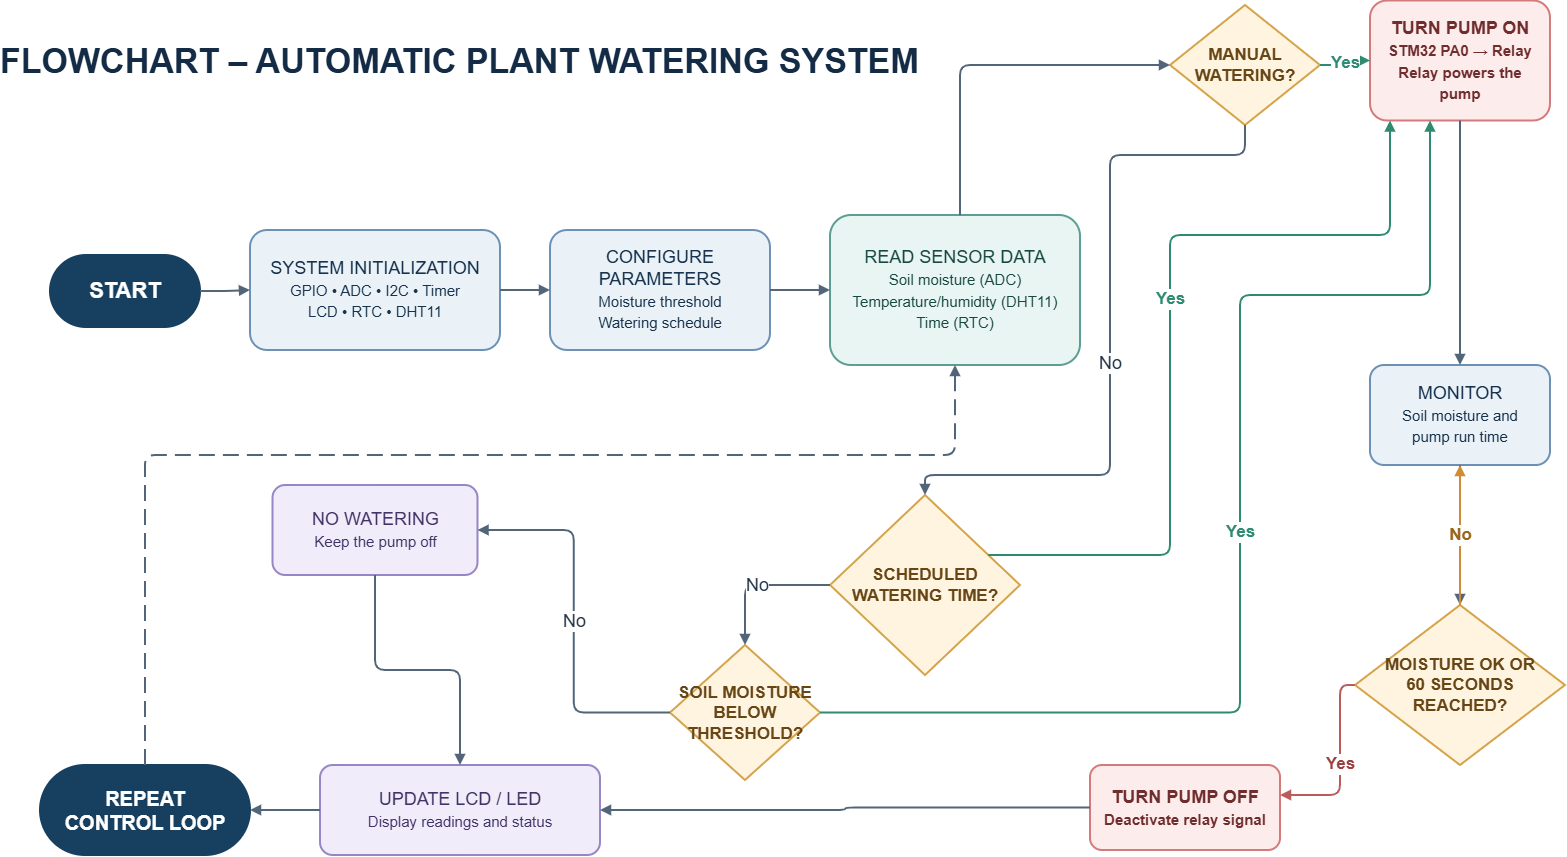

The diagram above was exported from draw.io. Its source (the exported page's mxGraphModel, read from the mxfile embedded in the PNG):
<mxGraphModel dx="1745" dy="2435" grid="1" gridSize="10" guides="1" tooltips="1" connect="1" arrows="1" fold="1" page="1" pageScale="1" pageWidth="1600" pageHeight="900" math="0" shadow="0">
  <root>
    <mxCell id="0" />
    <mxCell id="1" parent="0" />
    <mxCell id="title" parent="1" style="text;html=1;align=left;verticalAlign=middle;fontSize=34;fontStyle=1;fontColor=#142B45;spacing=0;" value="FLOWCHART – AUTOMATIC PLANT WATERING SYSTEM" vertex="1">
      <mxGeometry height="55" width="1460" x="20" y="28" as="geometry" />
    </mxCell>
    <mxCell id="start" parent="1" style="rounded=1;arcSize=50;whiteSpace=wrap;html=1;fillColor=#173F5F;strokeColor=#173F5F;fontColor=#FFFFFF;fontSize=22;fontStyle=1;strokeWidth=2;" value="START" vertex="1">
      <mxGeometry height="72" width="150" x="70" y="250" as="geometry" />
    </mxCell>
    <mxCell id="init" parent="1" style="rounded=1;arcSize=14;whiteSpace=wrap;html=1;fillColor=#EAF2F8;strokeColor=#6C91B5;fontColor=#17324D;fontSize=18;strokeWidth=2;spacing=10;" value="SYSTEM INITIALIZATION&lt;br&gt;&lt;font style=&quot;font-size:15px&quot;&gt;GPIO • ADC • I2C • Timer&lt;br&gt;LCD • RTC • DHT11&lt;/font&gt;" vertex="1">
      <mxGeometry height="120" width="250" x="270" y="225" as="geometry" />
    </mxCell>
    <mxCell id="setup" parent="1" style="rounded=1;arcSize=14;whiteSpace=wrap;html=1;fillColor=#EAF2F8;strokeColor=#6C91B5;fontColor=#17324D;fontSize=18;strokeWidth=2;spacing=10;" value="CONFIGURE PARAMETERS&lt;br&gt;&lt;font style=&quot;font-size:15px&quot;&gt;Moisture threshold&lt;br&gt;Watering schedule&lt;/font&gt;" vertex="1">
      <mxGeometry height="120" width="220" x="570" y="225" as="geometry" />
    </mxCell>
    <mxCell id="read" parent="1" style="rounded=1;arcSize=14;whiteSpace=wrap;html=1;fillColor=#E8F5F2;strokeColor=#5C9E91;fontColor=#17483F;fontSize=18;strokeWidth=2;spacing=10;" value="READ SENSOR DATA&lt;br&gt;&lt;font style=&quot;font-size:15px&quot;&gt;Soil moisture (ADC)&lt;br&gt;Temperature/humidity (DHT11)&lt;br&gt;Time (RTC)&lt;/font&gt;" vertex="1">
      <mxGeometry height="150" width="250" x="850" y="210" as="geometry" />
    </mxCell>
    <mxCell id="manual" parent="1" style="rhombus;whiteSpace=wrap;html=1;fillColor=#FFF4DF;strokeColor=#D5A34A;fontColor=#674515;fontSize=17;fontStyle=1;strokeWidth=2;spacing=6;" value="MANUAL&lt;br&gt;WATERING?" vertex="1">
      <mxGeometry height="120" width="150" x="1190" as="geometry" />
    </mxCell>
    <mxCell id="schedule" parent="1" style="rhombus;whiteSpace=wrap;html=1;fillColor=#FFF4DF;strokeColor=#D5A34A;fontColor=#674515;fontSize=17;fontStyle=1;strokeWidth=2;spacing=6;" value="SCHEDULED&lt;br&gt;WATERING TIME?" vertex="1">
      <mxGeometry height="180" width="190" x="850" y="490" as="geometry" />
    </mxCell>
    <mxCell id="moisture" parent="1" style="rhombus;whiteSpace=wrap;html=1;fillColor=#FFF4DF;strokeColor=#D5A34A;fontColor=#674515;fontSize=17;fontStyle=1;strokeWidth=2;spacing=6;" value="SOIL MOISTURE&lt;br&gt;BELOW&lt;br&gt;THRESHOLD?" vertex="1">
      <mxGeometry height="135" width="150" x="690" y="640" as="geometry" />
    </mxCell>
    <mxCell id="pump_on" parent="1" style="rounded=1;arcSize=14;whiteSpace=wrap;html=1;fillColor=#FDECEC;strokeColor=#D47A7A;fontColor=#702D2D;fontSize=18;fontStyle=1;strokeWidth=2;spacing=10;" value="TURN PUMP ON&lt;br&gt;&lt;font style=&quot;font-size:15px&quot;&gt;STM32 PA0 → Relay&lt;br&gt;Relay powers the pump&lt;/font&gt;" vertex="1">
      <mxGeometry height="120" width="180" x="1390" y="-4.5" as="geometry" />
    </mxCell>
    <mxCell id="monitor" parent="1" style="rounded=1;arcSize=14;whiteSpace=wrap;html=1;fillColor=#EAF2F8;strokeColor=#6C91B5;fontColor=#17324D;fontSize=18;strokeWidth=2;spacing=10;" value="MONITOR&lt;br&gt;&lt;font style=&quot;font-size:15px&quot;&gt;Soil moisture and&lt;br&gt;pump run time&lt;/font&gt;" vertex="1">
      <mxGeometry height="100" width="180" x="1390" y="360" as="geometry" />
    </mxCell>
    <mxCell id="stopcheck" parent="1" style="rhombus;whiteSpace=wrap;html=1;fillColor=#FFF4DF;strokeColor=#D5A34A;fontColor=#674515;fontSize=17;fontStyle=1;strokeWidth=2;spacing=6;" value="MOISTURE OK OR&lt;br&gt;60 SECONDS REACHED?" vertex="1">
      <mxGeometry height="160" width="210" x="1375" y="600" as="geometry" />
    </mxCell>
    <mxCell id="pump_off" parent="1" style="rounded=1;arcSize=14;whiteSpace=wrap;html=1;fillColor=#FDECEC;strokeColor=#D47A7A;fontColor=#702D2D;fontSize=18;fontStyle=1;strokeWidth=2;spacing=10;" value="TURN PUMP OFF&lt;br&gt;&lt;font style=&quot;font-size:15px&quot;&gt;Deactivate relay signal&lt;/font&gt;" vertex="1">
      <mxGeometry height="85" width="190" x="1110" y="760" as="geometry" />
    </mxCell>
    <mxCell id="update" parent="1" style="rounded=1;arcSize=14;whiteSpace=wrap;html=1;fillColor=#F0ECFA;strokeColor=#9786C5;fontColor=#403366;fontSize=18;strokeWidth=2;spacing=10;" value="UPDATE LCD / LED&lt;br&gt;&lt;font style=&quot;font-size:15px&quot;&gt;Display readings and status&lt;/font&gt;" vertex="1">
      <mxGeometry height="90" width="280" x="340" y="760" as="geometry" />
    </mxCell>
    <mxCell id="loop" parent="1" style="rounded=1;arcSize=50;whiteSpace=wrap;html=1;fillColor=#173F5F;strokeColor=#173F5F;fontColor=#FFFFFF;fontSize=20;fontStyle=1;strokeWidth=2;" value="REPEAT&lt;br&gt;CONTROL LOOP" vertex="1">
      <mxGeometry height="90" width="210" x="60" y="760" as="geometry" />
    </mxCell>
    <mxCell id="skip" parent="1" style="rounded=1;arcSize=14;whiteSpace=wrap;html=1;fillColor=#F0ECFA;strokeColor=#9786C5;fontColor=#403366;fontSize=18;strokeWidth=2;spacing=10;" value="NO WATERING&lt;br&gt;&lt;font style=&quot;font-size:15px&quot;&gt;Keep the pump off&lt;/font&gt;" vertex="1">
      <mxGeometry height="90" width="205" x="292.5" y="480" as="geometry" />
    </mxCell>
    <mxCell id="e1" edge="1" parent="1" source="start" style="edgeStyle=orthogonalEdgeStyle;rounded=1;orthogonalLoop=1;jettySize=auto;html=1;strokeColor=#526579;strokeWidth=2;endArrow=block;endFill=1;fontSize=18;fontColor=#243447;labelBackgroundColor=#FFFFFF;" target="init" value="">
      <mxGeometry relative="1" as="geometry" />
    </mxCell>
    <mxCell id="e2" edge="1" parent="1" source="init" style="edgeStyle=orthogonalEdgeStyle;rounded=1;orthogonalLoop=1;jettySize=auto;html=1;strokeColor=#526579;strokeWidth=2;endArrow=block;endFill=1;fontSize=18;fontColor=#243447;labelBackgroundColor=#FFFFFF;" target="setup" value="">
      <mxGeometry relative="1" as="geometry" />
    </mxCell>
    <mxCell id="e3" edge="1" parent="1" source="setup" style="edgeStyle=orthogonalEdgeStyle;rounded=1;orthogonalLoop=1;jettySize=auto;html=1;strokeColor=#526579;strokeWidth=2;endArrow=block;endFill=1;fontSize=18;fontColor=#243447;labelBackgroundColor=#FFFFFF;" target="read" value="">
      <mxGeometry relative="1" as="geometry" />
    </mxCell>
    <mxCell id="e4" edge="1" parent="1" source="read" style="edgeStyle=orthogonalEdgeStyle;rounded=1;orthogonalLoop=1;jettySize=auto;html=1;strokeColor=#526579;strokeWidth=2;endArrow=block;endFill=1;fontSize=18;fontColor=#243447;labelBackgroundColor=#FFFFFF;" target="manual" value="">
      <mxGeometry relative="1" as="geometry">
        <Array as="points">
          <mxPoint x="980" y="60" />
        </Array>
      </mxGeometry>
    </mxCell>
    <mxCell id="e5" edge="1" parent="1" source="manual" style="edgeStyle=orthogonalEdgeStyle;rounded=1;html=1;strokeColor=#2E8B72;strokeWidth=2;endArrow=block;endFill=1;fontSize=17;fontStyle=1;fontColor=#2E8B72;labelBackgroundColor=#FFFFFF;" target="pump_on" value="Yes">
      <mxGeometry relative="1" as="geometry" />
    </mxCell>
    <mxCell id="e6" edge="1" parent="1" source="manual" style="edgeStyle=orthogonalEdgeStyle;rounded=1;orthogonalLoop=1;jettySize=auto;html=1;strokeColor=#526579;strokeWidth=2;endArrow=block;endFill=1;fontSize=18;fontColor=#243447;labelBackgroundColor=#FFFFFF;entryX=0.5;entryY=0;entryDx=0;entryDy=0;" target="schedule" value="No">
      <mxGeometry relative="1" x="0.0812" as="geometry">
        <Array as="points">
          <mxPoint x="1265" y="150" />
          <mxPoint x="1130" y="150" />
          <mxPoint x="1130" y="470" />
          <mxPoint x="945" y="470" />
        </Array>
      </mxGeometry>
    </mxCell>
    <mxCell id="e7" edge="1" parent="1" source="schedule" style="edgeStyle=orthogonalEdgeStyle;rounded=1;html=1;strokeColor=#2E8B72;strokeWidth=2;endArrow=block;endFill=1;fontSize=17;fontStyle=1;fontColor=#2E8B72;labelBackgroundColor=#FFFFFF;" target="pump_on" value="Yes">
      <mxGeometry relative="1" x="0.0468" as="geometry">
        <Array as="points">
          <mxPoint x="1190" y="550" />
          <mxPoint x="1190" y="230" />
          <mxPoint x="1410" y="230" />
        </Array>
      </mxGeometry>
    </mxCell>
    <mxCell id="e8" edge="1" parent="1" source="schedule" style="edgeStyle=orthogonalEdgeStyle;rounded=1;orthogonalLoop=1;jettySize=auto;html=1;strokeColor=#526579;strokeWidth=2;endArrow=block;endFill=1;fontSize=18;fontColor=#243447;labelBackgroundColor=#FFFFFF;entryX=0.5;entryY=0;entryDx=0;entryDy=0;" target="moisture" value="No">
      <mxGeometry relative="1" as="geometry" />
    </mxCell>
    <mxCell id="e9" edge="1" parent="1" source="moisture" style="edgeStyle=orthogonalEdgeStyle;rounded=1;html=1;strokeColor=#2E8B72;strokeWidth=2;endArrow=block;endFill=1;fontSize=17;fontStyle=1;fontColor=#2E8B72;labelBackgroundColor=#FFFFFF;" target="pump_on" value="Yes">
      <mxGeometry relative="1" x="0.0006" as="geometry">
        <Array as="points">
          <mxPoint x="1260" y="707.5" />
          <mxPoint x="1260" y="290" />
          <mxPoint x="1450" y="290" />
        </Array>
      </mxGeometry>
    </mxCell>
    <mxCell id="e10" edge="1" parent="1" source="moisture" style="edgeStyle=orthogonalEdgeStyle;rounded=1;orthogonalLoop=1;jettySize=auto;html=1;strokeColor=#526579;strokeWidth=2;endArrow=block;endFill=1;fontSize=18;fontColor=#243447;labelBackgroundColor=#FFFFFF;entryX=1;entryY=0.5;entryDx=0;entryDy=0;" target="skip" value="No">
      <mxGeometry relative="1" as="geometry" />
    </mxCell>
    <mxCell id="e11" edge="1" parent="1" source="skip" style="edgeStyle=orthogonalEdgeStyle;rounded=1;orthogonalLoop=1;jettySize=auto;html=1;strokeColor=#526579;strokeWidth=2;endArrow=block;endFill=1;fontSize=18;fontColor=#243447;labelBackgroundColor=#FFFFFF;" target="update" value="">
      <mxGeometry relative="1" as="geometry" />
    </mxCell>
    <mxCell id="e12" edge="1" parent="1" source="pump_on" style="edgeStyle=orthogonalEdgeStyle;rounded=1;orthogonalLoop=1;jettySize=auto;html=1;strokeColor=#526579;strokeWidth=2;endArrow=block;endFill=1;fontSize=18;fontColor=#243447;labelBackgroundColor=#FFFFFF;" target="monitor" value="">
      <mxGeometry relative="1" as="geometry" />
    </mxCell>
    <mxCell id="e13" edge="1" parent="1" source="monitor" style="edgeStyle=orthogonalEdgeStyle;rounded=1;orthogonalLoop=1;jettySize=auto;html=1;strokeColor=#526579;strokeWidth=2;endArrow=block;endFill=1;fontSize=18;fontColor=#243447;labelBackgroundColor=#FFFFFF;" target="stopcheck" value="">
      <mxGeometry relative="1" as="geometry">
        <Array as="points">
          <mxPoint x="1480" y="560" />
        </Array>
      </mxGeometry>
    </mxCell>
    <mxCell id="e14" edge="1" parent="1" source="stopcheck" style="edgeStyle=orthogonalEdgeStyle;rounded=1;html=1;strokeColor=#D18B35;strokeWidth=2;endArrow=block;endFill=1;fontSize=17;fontStyle=1;fontColor=#9A641C;labelBackgroundColor=#FFFFFF;" target="monitor" value="No">
      <mxGeometry relative="1" as="geometry" />
    </mxCell>
    <mxCell id="e15" edge="1" parent="1" source="stopcheck" style="edgeStyle=orthogonalEdgeStyle;rounded=1;html=1;strokeColor=#B85C5C;strokeWidth=2;endArrow=block;endFill=1;fontSize=17;fontStyle=1;fontColor=#9B3F3F;labelBackgroundColor=#FFFFFF;" target="pump_off" value="Yes">
      <mxGeometry relative="1" x="0.0162" as="geometry">
        <Array as="points">
          <mxPoint x="1360" y="680" />
          <mxPoint x="1360" y="790" />
        </Array>
        <mxPoint x="1374.99875" y="660" as="sourcePoint" />
        <mxPoint x="1277.03" y="790" as="targetPoint" />
      </mxGeometry>
    </mxCell>
    <mxCell id="e16" edge="1" parent="1" source="pump_off" style="edgeStyle=orthogonalEdgeStyle;rounded=1;orthogonalLoop=1;jettySize=auto;html=1;strokeColor=#526579;strokeWidth=2;endArrow=block;endFill=1;fontSize=18;fontColor=#243447;labelBackgroundColor=#FFFFFF;" target="update" value="">
      <mxGeometry relative="1" as="geometry" />
    </mxCell>
    <mxCell id="e17" edge="1" parent="1" source="update" style="edgeStyle=orthogonalEdgeStyle;rounded=1;orthogonalLoop=1;jettySize=auto;html=1;strokeColor=#526579;strokeWidth=2;endArrow=block;endFill=1;fontSize=18;fontColor=#243447;labelBackgroundColor=#FFFFFF;" target="loop" value="">
      <mxGeometry relative="1" as="geometry" />
    </mxCell>
    <mxCell id="e18" edge="1" parent="1" source="loop" style="edgeStyle=orthogonalEdgeStyle;rounded=1;html=1;strokeColor=#526579;strokeWidth=2;endArrow=block;endFill=1;dashed=1;dashPattern=8 4;" target="read" value="">
      <mxGeometry relative="1" x="0.0496" as="geometry">
        <Array as="points">
          <mxPoint x="165" y="450" />
          <mxPoint x="975" y="450" />
        </Array>
      </mxGeometry>
    </mxCell>
  </root>
</mxGraphModel>